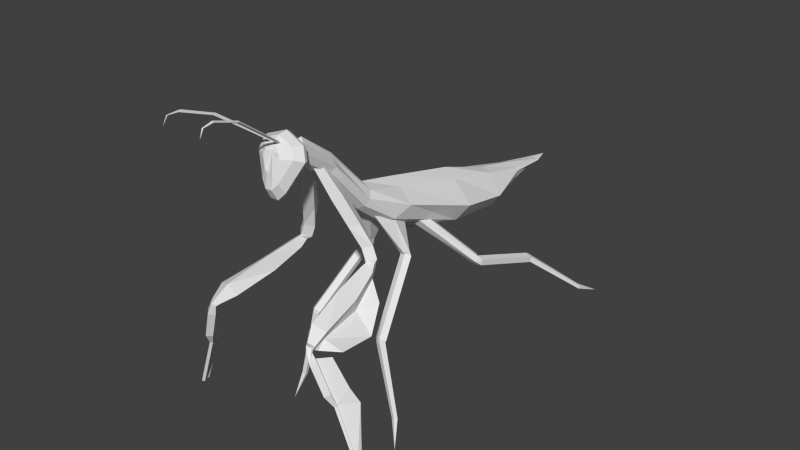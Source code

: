 # Source: mantis.blend  (saved by Blender 2.69.0; exported with 4.5.12 LTS)
import bpy
from mathutils import Matrix  # noqa: F401  (used for matrix-valued properties, if any)

bpy.ops.wm.read_factory_settings(use_empty=True)
scene = bpy.context.scene
scene.name = 'Scene'

# ---- collections
col_collection_1 = bpy.data.collections.new('Collection 1'); scene.collection.children.link(col_collection_1)

# ---- materials (node trees are filled in below, after node groups)
mat_material = bpy.data.materials.new('Material')
mat_material.alpha_threshold = 0.0
mat_material.use_transparent_shadow = False
mat_material.roughness = 0.5
mat_material.line_color = (0.0, 0.0, 0.0, 1.0)

# ---- material node trees

# ---- world
world_world = bpy.data.worlds.new('World'); scene.world = world_world
world_world.color = (0.05088, 0.05088, 0.05088)
world_world.use_sun_shadow = False
world_world.sun_shadow_jitter_overblur = 0.0
world_world.cycles.sampling_method = 'MANUAL'
world_world.cycles.sample_map_resolution = 256

# ---- meshes
me_circle_000 = bpy.data.meshes.new('Circle.000')
me_circle_000.from_pydata([(0.9267, -0.3578, 1.959), (0.9597, -0.3127, 2.036), (1.099, -0.2848, 2.083), (1.239, -0.3127, 2.036), (1.272, -0.3578, 1.959), (1.239, -0.4029, 1.882), (1.152, -0.4308, 1.835), (1.046, -0.4308, 1.835), (0.9597, -0.4029, 1.882), (0.7957, 0.1552, 1.738), (0.9849, 0.1894, 1.884), (1.099, 0.2106, 1.975), (1.214, 0.1894, 1.884), (1.403, 0.1552, 1.738), (1.335, -0.03441, 1.621), (1.189, -0.05555, 1.531), (1.009, -0.05555, 1.531), (0.8635, -0.03441, 1.621), (0.6784, 1.065, 1.425), (0.9544, 1.117, 1.665), (1.099, 1.142, 1.754), (1.244, 1.117, 1.665), (1.52, 1.065, 1.425), (1.366, 1.011, 1.216), (1.201, 0.9821, 1.091), (0.9973, 0.9821, 1.091), (0.8323, 1.011, 1.216), (0.7708, 1.788, 1.255), (0.9479, 1.834, 1.485), (1.099, 1.848, 1.512), (1.251, 1.834, 1.485), (1.428, 1.788, 1.255), (1.308, 1.775, 1.092), (1.179, 1.752, 0.9945), (1.02, 1.752, 0.9945), (0.8909, 1.775, 1.092), (0.9477, 2.412, 1.311), (0.978, 2.42, 1.344), (1.099, 2.432, 1.38), (1.22, 2.42, 1.344), (1.251, 2.412, 1.311), (1.229, 2.389, 1.211), (1.149, 2.378, 1.164), (1.05, 2.378, 1.164), (0.9697, 2.389, 1.211), (1.017, 2.973, 1.245), (1.033, 2.975, 1.251), (1.099, 2.976, 1.255), (1.165, 2.975, 1.251), (1.181, 2.973, 1.245), (1.135, 2.971, 1.238), (1.113, 2.97, 1.234), (1.086, 2.97, 1.234), (1.064, 2.971, 1.238), (1.099, 3.22, 1.235), (0.958, -0.8177, 2.47), (1.047, -0.7675, 2.523), (1.099, -0.7365, 2.556), (1.152, -0.7675, 2.523), (1.24, -0.8177, 2.47), (1.213, -0.8679, 2.417), (1.143, -0.8989, 2.385), (1.056, -0.8989, 2.385), (0.985, -0.8679, 2.417), (0.9432, -1.222, 2.739), (1.06, -1.162, 2.813), (1.099, -1.142, 2.859), (1.139, -1.162, 2.813), (1.255, -1.222, 2.739), (1.225, -1.253, 2.664), (1.147, -1.272, 2.619), (1.051, -1.272, 2.619), (0.973, -1.253, 2.664), (0.9982, -1.271, 2.745), (1.017, -1.258, 2.795), (1.099, -1.249, 2.826), (1.181, -1.258, 2.795), (1.2, -1.271, 2.745), (1.181, -1.285, 2.695), (1.13, -1.294, 2.664), (1.068, -1.294, 2.664), (1.017, -1.285, 2.695), (0.8256, -1.345, 2.736), (0.8779, -1.307, 2.872), (1.099, -1.284, 2.957), (1.321, -1.307, 2.872), (1.373, -1.345, 2.736), (1.223, -1.454, 2.439), (1.147, -1.477, 2.355), (1.052, -1.477, 2.355), (0.9762, -1.454, 2.439), (0.8043, -1.396, 2.752), (0.8606, -1.355, 2.898), (1.099, -1.33, 2.989), (1.338, -1.355, 2.898), (1.394, -1.396, 2.752), (1.233, -1.513, 2.431), (1.15, -1.538, 2.341), (1.049, -1.538, 2.341), (0.9666, -1.513, 2.431), (0.8687, -1.487, 2.787), (0.9127, -1.455, 2.902), (1.099, -1.435, 2.973), (1.286, -1.455, 2.902), (1.33, -1.487, 2.787), (1.203, -1.578, 2.537), (1.141, -1.61, 2.467), (1.062, -1.61, 2.467), (0.9956, -1.578, 2.537), (0.9972, -1.555, 2.783), (1.017, -1.541, 2.835), (1.099, -1.491, 2.908), (1.188, -1.541, 2.835), (1.208, -1.555, 2.783), (1.149, -1.597, 2.668), (1.118, -1.595, 2.635), (1.081, -1.595, 2.635), (1.054, -1.597, 2.668), (1.099, -1.534, 2.841)], [], [(8, 0, 9, 17), (7, 8, 17, 16), (6, 7, 16, 15), (5, 6, 15, 14), (4, 5, 14, 13), (3, 4, 13, 12), (1, 2, 11, 10), (0, 1, 10, 9), (17, 9, 18, 26), (16, 17, 26, 25), (15, 16, 25, 24), (14, 15, 24, 23), (13, 14, 23, 22), (12, 13, 22, 21), (10, 11, 20, 19), (9, 10, 19, 18), (26, 18, 27, 35), (25, 26, 35, 34), (24, 25, 34, 33), (23, 24, 33, 32), (22, 23, 32, 31), (21, 22, 31, 30), (19, 20, 29, 28), (18, 19, 28, 27), (35, 27, 36, 44), (34, 35, 44, 43), (33, 34, 43, 42), (32, 33, 42, 41), (31, 32, 41, 40), (30, 31, 40, 39), (28, 29, 38, 37), (27, 28, 37, 36), (44, 36, 45, 53), (43, 44, 53, 52), (42, 43, 52, 51), (41, 42, 51, 50), (40, 41, 50, 49), (39, 40, 49, 48), (37, 38, 47, 46), (36, 37, 46, 45), (53, 45, 54), (52, 53, 54), (51, 52, 54), (50, 51, 54), (49, 50, 54), (48, 49, 54), (46, 47, 54), (45, 46, 54), (0, 8, 63, 55), (8, 7, 62, 63), (7, 6, 61, 62), (6, 5, 60, 61), (5, 4, 59, 60), (4, 3, 58, 59), (2, 1, 56, 57), (1, 0, 55, 56), (55, 63, 72, 64), (63, 62, 71, 72), (62, 61, 70, 71), (61, 60, 69, 70), (60, 59, 68, 69), (59, 58, 67, 68), (57, 56, 65, 66), (56, 55, 64, 65), (64, 72, 81, 73), (72, 71, 80, 81), (71, 70, 79, 80), (70, 69, 78, 79), (69, 68, 77, 78), (68, 67, 76, 77), (66, 65, 74, 75), (65, 64, 73, 74), (73, 81, 90, 82), (81, 80, 89, 90), (80, 79, 88, 89), (79, 78, 87, 88), (78, 77, 86, 87), (77, 76, 85, 86), (75, 74, 83, 84), (74, 73, 82, 83), (82, 90, 99, 91), (90, 89, 98, 99), (89, 88, 97, 98), (88, 87, 96, 97), (87, 86, 95, 96), (86, 85, 94, 95), (84, 83, 92, 93), (83, 82, 91, 92), (91, 99, 108, 100), (99, 98, 107, 108), (98, 97, 106, 107), (97, 96, 105, 106), (96, 95, 104, 105), (95, 94, 103, 104), (93, 92, 101, 102), (92, 91, 100, 101), (100, 108, 117, 109), (108, 107, 116, 117), (107, 106, 115, 116), (106, 105, 114, 115), (105, 104, 113, 114), (104, 103, 112, 113), (102, 101, 110, 111), (101, 100, 109, 110), (109, 117, 118), (117, 116, 118), (116, 115, 118), (115, 114, 118), (114, 113, 118), (113, 112, 118), (111, 110, 118), (110, 109, 118), (2, 3, 12, 11), (11, 12, 21, 20), (20, 21, 30, 29), (29, 30, 39, 38), (38, 39, 48, 47), (47, 48, 54), (3, 2, 57, 58), (58, 57, 66, 67), (67, 66, 75, 76), (76, 75, 84, 85), (85, 84, 93, 94), (94, 93, 102, 103), (103, 102, 111, 112), (112, 111, 118)])
_uv = me_circle_000.uv_layers.new(name='UVMap')
_uv.uv.foreach_set('vector', [0.3829, 0.6109, 0.3884, 0.6309, 0.4729, 0.593, 0.4456, 0.5591, 0.3868, 0.6202, 0.3829, 0.6109, 0.4456, 0.5591, 0.4441, 0.5365, 0.3815, 0.6044, 0.3868, 0.6202, 0.4441, 0.5365, 0.4441, 0.5365, 0.3829, 0.6109, 0.3815, 0.6044, 0.4441, 0.5365, 0.4456, 0.5591, 0.3884, 0.6309, 0.3829, 0.6109, 0.4456, 0.5591, 0.4729, 0.593, 0.394, 0.6508, 0.3884, 0.6309, 0.4729, 0.593, 0.4753, 0.6296, 0.394, 0.6508, 0.3974, 0.6632, 0.4768, 0.6521, 0.4753, 0.6296, 0.3884, 0.6309, 0.394, 0.6508, 0.4753, 0.6296, 0.4729, 0.593, 0.4456, 0.5591, 0.4729, 0.593, 0.6211, 0.5454, 0.6169, 0.4932, 0.4441, 0.5365, 0.4456, 0.5591, 0.6169, 0.4932, 0.6148, 0.4619, 0.4441, 0.5365, 0.4441, 0.5365, 0.6148, 0.4619, 0.6148, 0.4619, 0.4456, 0.5591, 0.4441, 0.5365, 0.6148, 0.4619, 0.6169, 0.4932, 0.4729, 0.593, 0.4456, 0.5591, 0.6169, 0.4932, 0.6211, 0.5454, 0.4753, 0.6296, 0.4729, 0.593, 0.6211, 0.5454, 0.6244, 0.596, 0.4753, 0.6296, 0.4768, 0.6521, 0.6271, 0.6346, 0.6244, 0.596, 0.4729, 0.593, 0.4753, 0.6296, 0.6244, 0.596, 0.6211, 0.5454, 0.6169, 0.4932, 0.6211, 0.5454, 0.7372, 0.5309, 0.7385, 0.4886, 0.6148, 0.4619, 0.6169, 0.4932, 0.7385, 0.4886, 0.7367, 0.4626, 0.6148, 0.4619, 0.6148, 0.4619, 0.7367, 0.4626, 0.7367, 0.4626, 0.6169, 0.4932, 0.6148, 0.4619, 0.7367, 0.4626, 0.7385, 0.4886, 0.6211, 0.5454, 0.6169, 0.4932, 0.7385, 0.4886, 0.7372, 0.5309, 0.6244, 0.596, 0.6211, 0.5454, 0.7372, 0.5309, 0.74, 0.5729, 0.6244, 0.596, 0.6271, 0.6346, 0.7444, 0.6255, 0.74, 0.5729, 0.6211, 0.5454, 0.6244, 0.596, 0.74, 0.5729, 0.7372, 0.5309, 0.7385, 0.4886, 0.7372, 0.5309, 0.8333, 0.5537, 0.832, 0.5344, 0.7367, 0.4626, 0.7385, 0.4886, 0.832, 0.5344, 0.8312, 0.5225, 0.7367, 0.4626, 0.7367, 0.4626, 0.8312, 0.5225, 0.8312, 0.5225, 0.7385, 0.4886, 0.7367, 0.4626, 0.8312, 0.5225, 0.832, 0.5344, 0.7372, 0.5309, 0.7385, 0.4886, 0.832, 0.5344, 0.8333, 0.5537, 0.74, 0.5729, 0.7372, 0.5309, 0.8333, 0.5537, 0.8346, 0.573, 0.74, 0.5729, 0.7444, 0.6255, 0.8397, 0.6045, 0.8346, 0.573, 0.7372, 0.5309, 0.74, 0.5729, 0.8346, 0.573, 0.8333, 0.5537, 0.832, 0.5344, 0.8333, 0.5537, 0.9201, 0.5599, 0.9195, 0.5545, 0.8312, 0.5225, 0.832, 0.5344, 0.9195, 0.5545, 0.9191, 0.5512, 0.8312, 0.5225, 0.8312, 0.5225, 0.9191, 0.5512, 0.9191, 0.5512, 0.832, 0.5344, 0.8312, 0.5225, 0.9191, 0.5512, 0.9195, 0.5545, 0.8333, 0.5537, 0.832, 0.5344, 0.9195, 0.5545, 0.9201, 0.5599, 0.8346, 0.573, 0.8333, 0.5537, 0.9201, 0.5599, 0.9206, 0.5653, 0.8346, 0.573, 0.8397, 0.6045, 0.9256, 0.589, 0.9206, 0.5653, 0.8333, 0.5537, 0.8346, 0.573, 0.9206, 0.5653, 0.9201, 0.5599, 0.9195, 0.5545, 0.9201, 0.5599, 0.876, 0.54, 0.9191, 0.5512, 0.9195, 0.5545, 0.876, 0.54, 0.9191, 0.5512, 0.9191, 0.5512, 0.876, 0.54, 0.9195, 0.5545, 0.9191, 0.5512, 0.876, 0.54, 0.9201, 0.5599, 0.9195, 0.5545, 0.876, 0.54, 0.9206, 0.5653, 0.9201, 0.5599, 0.876, 0.54, 0.9206, 0.5653, 0.9256, 0.589, 0.876, 0.54, 0.9201, 0.5599, 0.9206, 0.5653, 0.876, 0.54, 0.3884, 0.6309, 0.3829, 0.6109, 0.2997, 0.7261, 0.3065, 0.7405, 0.3829, 0.6109, 0.3868, 0.6202, 0.3015, 0.7302, 0.2997, 0.7261, 0.3868, 0.6202, 0.3815, 0.6044, 0.2955, 0.7173, 0.3015, 0.7302, 0.3815, 0.6044, 0.3829, 0.6109, 0.2997, 0.7261, 0.2955, 0.7173, 0.3829, 0.6109, 0.3884, 0.6309, 0.3065, 0.7405, 0.2997, 0.7261, 0.3884, 0.6309, 0.394, 0.6508, 0.3133, 0.7548, 0.3065, 0.7405, 0.3974, 0.6632, 0.394, 0.6508, 0.3133, 0.7548, 0.3175, 0.7637, 0.394, 0.6508, 0.3884, 0.6309, 0.3065, 0.7405, 0.3133, 0.7548, 0.3065, 0.7405, 0.2997, 0.7261, 0.2348, 0.7741, 0.2381, 0.7931, 0.2997, 0.7261, 0.3015, 0.7302, 0.237, 0.7789, 0.2348, 0.7741, 0.3015, 0.7302, 0.2955, 0.7173, 0.2331, 0.7719, 0.237, 0.7789, 0.2955, 0.7173, 0.2997, 0.7261, 0.2348, 0.7741, 0.2331, 0.7719, 0.2997, 0.7261, 0.3065, 0.7405, 0.2381, 0.7931, 0.2348, 0.7741, 0.3065, 0.7405, 0.3133, 0.7548, 0.246, 0.8129, 0.2381, 0.7931, 0.3175, 0.7637, 0.3133, 0.7548, 0.246, 0.8129, 0.2481, 0.8246, 0.3133, 0.7548, 0.3065, 0.7405, 0.2381, 0.7931, 0.246, 0.8129, 0.2381, 0.7931, 0.2348, 0.7741, 0.2146, 0.7892, 0.2272, 0.7992, 0.2348, 0.7741, 0.237, 0.7789, 0.2192, 0.782, 0.2146, 0.7892, 0.237, 0.7789, 0.2331, 0.7719, 0.2192, 0.782, 0.2192, 0.782, 0.2331, 0.7719, 0.2348, 0.7741, 0.2197, 0.7901, 0.2192, 0.782, 0.2348, 0.7741, 0.2381, 0.7931, 0.2272, 0.7992, 0.2197, 0.7901, 0.2381, 0.7931, 0.246, 0.8129, 0.2284, 0.8118, 0.2272, 0.7992, 0.2481, 0.8246, 0.246, 0.8129, 0.2284, 0.8118, 0.2291, 0.8196, 0.246, 0.8129, 0.2381, 0.7931, 0.2272, 0.7992, 0.2284, 0.8118, 0.2272, 0.7992, 0.2146, 0.7892, 0.2048, 0.7195, 0.2159, 0.7948, 0.2146, 0.7892, 0.2192, 0.782, 0.2028, 0.6984, 0.2048, 0.7195, 0.2192, 0.782, 0.2192, 0.782, 0.2028, 0.6984, 0.2028, 0.6984, 0.2192, 0.782, 0.2197, 0.7901, 0.2048, 0.7195, 0.2028, 0.6984, 0.2197, 0.7901, 0.2272, 0.7992, 0.2159, 0.7948, 0.2048, 0.7195, 0.2272, 0.7992, 0.2284, 0.8118, 0.2191, 0.829, 0.2159, 0.7948, 0.2291, 0.8196, 0.2284, 0.8118, 0.2191, 0.829, 0.2211, 0.8501, 0.2284, 0.8118, 0.2272, 0.7992, 0.2159, 0.7948, 0.2191, 0.829, 0.2159, 0.7948, 0.2048, 0.7195, 0.1957, 0.7158, 0.2077, 0.797, 0.2048, 0.7195, 0.2028, 0.6984, 0.1936, 0.6931, 0.1957, 0.7158, 0.2028, 0.6984, 0.2028, 0.6984, 0.1936, 0.6931, 0.1936, 0.6931, 0.2028, 0.6984, 0.2048, 0.7195, 0.1957, 0.7158, 0.1936, 0.6931, 0.2048, 0.7195, 0.2159, 0.7948, 0.2077, 0.797, 0.1957, 0.7158, 0.2159, 0.7948, 0.2191, 0.829, 0.2111, 0.8338, 0.2077, 0.797, 0.2211, 0.8501, 0.2191, 0.829, 0.2111, 0.8338, 0.2132, 0.8565, 0.2191, 0.829, 0.2159, 0.7948, 0.2077, 0.797, 0.2111, 0.8338, 0.2077, 0.797, 0.1957, 0.7158, 0.1835, 0.7393, 0.1928, 0.8028, 0.1957, 0.7158, 0.1936, 0.6931, 0.1818, 0.7215, 0.1835, 0.7393, 0.1936, 0.6931, 0.1936, 0.6931, 0.1818, 0.7215, 0.1818, 0.7215, 0.1936, 0.6931, 0.1957, 0.7158, 0.1835, 0.7393, 0.1818, 0.7215, 0.1957, 0.7158, 0.2077, 0.797, 0.1928, 0.8028, 0.1835, 0.7393, 0.2077, 0.797, 0.2111, 0.8338, 0.1955, 0.8315, 0.1928, 0.8028, 0.2132, 0.8565, 0.2111, 0.8338, 0.1955, 0.8315, 0.1971, 0.8493, 0.2111, 0.8338, 0.2077, 0.797, 0.1928, 0.8028, 0.1955, 0.8315, 0.1928, 0.8028, 0.1835, 0.7393, 0.1797, 0.7706, 0.184, 0.7996, 0.1835, 0.7393, 0.1818, 0.7215, 0.179, 0.7625, 0.1797, 0.7706, 0.1818, 0.7215, 0.1818, 0.7215, 0.179, 0.7625, 0.179, 0.7625, 0.1818, 0.7215, 0.1835, 0.7393, 0.1797, 0.7706, 0.179, 0.7625, 0.1835, 0.7393, 0.1928, 0.8028, 0.184, 0.7996, 0.1797, 0.7706, 0.1928, 0.8028, 0.1955, 0.8315, 0.1852, 0.8128, 0.184, 0.7996, 0.1971, 0.8493, 0.1955, 0.8315, 0.1852, 0.8128, 0.186, 0.8209, 0.1955, 0.8315, 0.1928, 0.8028, 0.184, 0.7996, 0.1852, 0.8128, 0.184, 0.7996, 0.1797, 0.7706, 0.1811, 0.8064, 0.1797, 0.7706, 0.179, 0.7625, 0.1811, 0.8064, 0.179, 0.7625, 0.179, 0.7625, 0.1811, 0.8064, 0.179, 0.7625, 0.1797, 0.7706, 0.1811, 0.8064, 0.1797, 0.7706, 0.184, 0.7996, 0.1811, 0.8064, 0.184, 0.7996, 0.1852, 0.8128, 0.1811, 0.8064, 0.186, 0.8209, 0.1852, 0.8128, 0.1811, 0.8064, 0.1852, 0.8128, 0.184, 0.7996, 0.1811, 0.8064, 0.3974, 0.6632, 0.394, 0.6508, 0.4753, 0.6296, 0.4768, 0.6521, 0.4768, 0.6521, 0.4753, 0.6296, 0.6244, 0.596, 0.6271, 0.6346, 0.6271, 0.6346, 0.6244, 0.596, 0.74, 0.5729, 0.7444, 0.6255, 0.7444, 0.6255, 0.74, 0.5729, 0.8346, 0.573, 0.8397, 0.6045, 0.8397, 0.6045, 0.8346, 0.573, 0.9206, 0.5653, 0.9256, 0.589, 0.9256, 0.589, 0.9206, 0.5653, 0.876, 0.54, 0.394, 0.6508, 0.3974, 0.6632, 0.3175, 0.7637, 0.3133, 0.7548, 0.3133, 0.7548, 0.3175, 0.7637, 0.2481, 0.8246, 0.246, 0.8129, 0.246, 0.8129, 0.2481, 0.8246, 0.2291, 0.8196, 0.2284, 0.8118, 0.2284, 0.8118, 0.2291, 0.8196, 0.2211, 0.8501, 0.2191, 0.829, 0.2191, 0.829, 0.2211, 0.8501, 0.2132, 0.8565, 0.2111, 0.8338, 0.2111, 0.8338, 0.2132, 0.8565, 0.1971, 0.8493, 0.1955, 0.8315, 0.1955, 0.8315, 0.1971, 0.8493, 0.186, 0.8209, 0.1852, 0.8128, 0.1852, 0.8128, 0.186, 0.8209, 0.1811, 0.8064])
me_circle_000.materials.append(mat_material)
me_circle_000.use_remesh_preserve_volume = False
me_circle_000.use_remesh_preserve_attributes = False
me_circle_000.use_mirror_vertex_groups = False
me_circle_000.update()
me_circle_003 = bpy.data.meshes.new('Circle.003')
me_circle_003.from_pydata([(0.8857, -0.005708, 1.61), (0.9721, -0.2323, 1.698), (1.089, -0.1475, 1.65), (1.095, 0.139, 1.591), (0.9606, 0.229, 1.585), (0.7678, 0.1077, 1.198), (0.8146, 0.05004, 1.197), (0.8896, 0.07033, 1.181), (0.889, 0.1405, 1.171), (0.8138, 0.1637, 1.182), (0.7544, 0.118, 1.141), (0.8084, 0.07348, 1.169), (0.8806, 0.08876, 1.141), (0.8712, 0.1428, 1.096), (0.7932, 0.1609, 1.096), (0.5607, -0.5337, 0.4559), (0.6147, -0.5783, 0.4839), (0.6869, -0.563, 0.4562), (0.6775, -0.509, 0.4111), (0.5995, -0.4909, 0.4109), (0.5675, -0.5418, 0.4344), (0.6069, -0.5891, 0.4362), (0.6686, -0.5725, 0.4215), (0.6674, -0.5149, 0.4106), (0.6049, -0.4959, 0.4186), (0.375, -0.5687, -0.4582), (0.4008, -0.5997, -0.4571), (0.4414, -0.5888, -0.4667), (0.4406, -0.551, -0.4739), (0.3996, -0.5385, -0.4686), (0.3312, -0.6711, -0.7931), (1.148, -0.985, 2.496), (1.178, -1.081, 2.541), (1.225, -0.9821, 2.518), (1.194, -0.8857, 2.473), (1.239, -0.8696, 2.174), (1.309, -0.9701, 2.181), (1.361, -0.865, 2.21), (1.291, -0.7645, 2.203), (1.353, -0.7542, 1.86), (1.423, -0.8548, 1.867), (1.475, -0.7497, 1.896), (1.405, -0.6491, 1.889), (1.422, -0.6895, 1.602), (1.51, -0.7648, 1.627), (1.591, -0.6831, 1.651), (1.503, -0.6077, 1.626), (1.472, -0.6884, 1.468), (1.561, -0.7638, 1.493), (1.642, -0.6821, 1.517), (1.553, -0.6067, 1.493), (1.53, -0.7077, 1.43), (1.565, -0.773, 1.483), (1.623, -0.7042, 1.457), (1.589, -0.6388, 1.404), (1.528, -0.7987, 1.369), (1.573, -0.8509, 1.473), (1.675, -0.7932, 1.412), (1.63, -0.7411, 1.307), (1.563, -1.163, 1.234), (1.619, -1.225, 1.398), (1.771, -1.155, 1.295), (1.714, -1.094, 1.131), (1.613, -1.661, 1.133), (1.695, -1.702, 1.259), (1.843, -1.652, 1.201), (1.761, -1.611, 1.075), (1.708, -1.803, 1.069), (1.749, -1.824, 1.132), (1.824, -1.799, 1.103), (1.782, -1.778, 1.039), (1.743, -1.843, 1.038), (1.777, -1.799, 1.066), (1.82, -1.84, 1.061), (1.786, -1.81, 1.034), (1.765, -1.836, 0.9259), (1.829, -1.884, 0.9293), (1.878, -1.831, 0.9591), (1.814, -1.783, 0.9558), (1.893, -1.791, 0.5918), (1.954, -1.837, 0.595), (2.001, -1.787, 0.6235), (1.94, -1.741, 0.6203), (1.979, -1.73, 0.4493), (2.005, -1.749, 0.4506), (2.024, -1.728, 0.4626), (1.999, -1.709, 0.4612), (2.212, -1.7, -0.1684), (2.238, -1.719, -0.1671), (2.258, -1.698, -0.1551), (2.232, -1.679, -0.1565), (1.837, -0.8761, 1.168), (1.957, -1.139, 0.9479), (1.967, -1.567, 0.9828), (1.793, -1.718, 1.003), (1.905, -1.65, 0.9441), (2.046, -1.569, 0.6037), (2.119, -1.496, 0.423), (2.234, -1.62, -0.1681), (0.8561, 0.5334, 1.419), (0.9372, 0.7021, 1.312), (0.9972, 0.6003, 1.284), (1.003, 0.3856, 1.396), (0.9259, 0.3518, 1.491), (0.4044, 0.8922, 0.9309), (0.4739, 0.9247, 0.9464), (0.528, 0.9067, 0.897), (0.4921, 0.8631, 0.851), (0.4157, 0.8541, 0.8719), (0.3774, 0.9257, 0.8878), (0.452, 0.9282, 0.9146), (0.5042, 0.9218, 0.8609), (0.4618, 0.9152, 0.801), (0.3834, 0.9177, 0.8176), (0.2617, 1.762, 0.6154), (0.3363, 1.765, 0.6422), (0.3885, 1.758, 0.5885), (0.3461, 1.752, 0.5286), (0.2677, 1.754, 0.5452), (0.2679, 1.781, 0.6019), (0.3261, 1.806, 0.6161), (0.3706, 1.792, 0.5748), (0.3398, 1.758, 0.535), (0.2764, 1.751, 0.5518), (-0.04856, 2.432, 0.03237), (-0.01032, 2.449, 0.04172), (0.0189, 2.439, 0.01457), (-0.001279, 2.417, -0.01156), (-0.04297, 2.413, -0.0005604), (-0.09741, 2.737, -0.1393), (1.304, -0.005708, 1.61), (1.218, -0.2323, 1.698), (1.101, -0.1475, 1.65), (1.095, 0.139, 1.591), (1.229, 0.229, 1.585), (1.422, 0.1077, 1.198), (1.375, 0.05004, 1.197), (1.301, 0.07033, 1.181), (1.301, 0.1405, 1.171), (1.376, 0.1637, 1.182), (1.436, 0.118, 1.141), (1.382, 0.07348, 1.169), (1.31, 0.08876, 1.141), (1.319, 0.1428, 1.096), (1.397, 0.1609, 1.096), (1.629, -0.5337, 0.4559), (1.575, -0.5783, 0.4839), (1.503, -0.563, 0.4562), (1.513, -0.509, 0.4111), (1.591, -0.4909, 0.4109), (1.623, -0.5418, 0.4344), (1.583, -0.5891, 0.4362), (1.522, -0.5725, 0.4215), (1.523, -0.5149, 0.4106), (1.585, -0.4959, 0.4186), (1.815, -0.5687, -0.4582), (1.789, -0.5997, -0.4571), (1.749, -0.5888, -0.4667), (1.749, -0.551, -0.4739), (1.791, -0.5385, -0.4686), (1.859, -0.6711, -0.7931), (1.334, 0.5334, 1.419), (1.253, 0.7021, 1.312), (1.193, 0.6003, 1.284), (1.187, 0.3856, 1.396), (1.264, 0.3518, 1.491), (1.786, 0.8922, 0.9309), (1.716, 0.9247, 0.9464), (1.662, 0.9067, 0.897), (1.698, 0.8631, 0.851), (1.774, 0.8541, 0.8719), (1.813, 0.9257, 0.8878), (1.738, 0.9282, 0.9146), (1.686, 0.9218, 0.8609), (1.728, 0.9152, 0.801), (1.807, 0.9177, 0.8176), (1.928, 1.762, 0.6154), (1.854, 1.765, 0.6422), (1.802, 1.758, 0.5885), (1.844, 1.752, 0.5286), (1.922, 1.754, 0.5452), (1.922, 1.781, 0.6019), (1.864, 1.806, 0.6161), (1.82, 1.792, 0.5748), (1.85, 1.758, 0.535), (1.914, 1.751, 0.5518), (2.239, 2.432, 0.03237), (2.2, 2.449, 0.04172), (2.171, 2.439, 0.01457), (2.191, 2.417, -0.01156), (2.233, 2.413, -0.0005604), (2.288, 2.737, -0.1393), (1.06, -0.9847, 2.497), (1.029, -1.081, 2.542), (0.983, -0.9819, 2.52), (1.013, -0.8855, 2.475), (0.9685, -0.8693, 2.176), (0.8983, -0.9699, 2.183), (0.8465, -0.8648, 2.212), (0.9167, -0.7642, 2.205), (0.8547, -0.754, 1.862), (0.7845, -0.8545, 1.869), (0.7328, -0.7494, 1.898), (0.8029, -0.6489, 1.891), (0.786, -0.6892, 1.603), (0.6974, -0.7646, 1.628), (0.6164, -0.6829, 1.653), (0.705, -0.6075, 1.628), (0.7352, -0.6882, 1.47), (0.6466, -0.7636, 1.495), (0.5655, -0.6818, 1.519), (0.6542, -0.6064, 1.494), (0.6774, -0.7074, 1.432), (0.6426, -0.7728, 1.485), (0.5843, -0.7039, 1.459), (0.619, -0.6386, 1.406), (0.6794, -0.7985, 1.37), (0.6349, -0.8506, 1.475), (0.5327, -0.793, 1.413), (0.5773, -0.7409, 1.309), (0.645, -1.163, 1.236), (0.5884, -1.225, 1.4), (0.4368, -1.155, 1.297), (0.4934, -1.094, 1.133), (0.5946, -1.661, 1.135), (0.5124, -1.702, 1.261), (0.3647, -1.652, 1.203), (0.4469, -1.611, 1.077), (0.4998, -1.803, 1.071), (0.4584, -1.823, 1.134), (0.3839, -1.798, 1.105), (0.4253, -1.778, 1.041), (0.465, -1.843, 1.04), (0.4307, -1.873, 1.068), (0.3874, -1.84, 1.063), (0.4217, -1.809, 1.036), (0.4425, -1.835, 0.9278), (0.3783, -1.884, 0.9311), (0.3291, -1.831, 0.961), (0.3933, -1.783, 0.9577), (0.3146, -1.791, 0.5937), (0.2536, -1.837, 0.5969), (0.2067, -1.787, 0.6253), (0.2678, -1.741, 0.6221), (0.2286, -1.73, 0.4512), (0.203, -1.749, 0.4525), (0.1833, -1.728, 0.4645), (0.2089, -1.709, 0.4631), (-0.004697, -1.7, -0.1665), (-0.03034, -1.719, -0.1652), (-0.05002, -1.698, -0.1532), (-0.02437, -1.679, -0.1546), (0.3709, -0.8758, 1.17), (0.2504, -1.139, 0.9498), (0.2411, -1.566, 0.9847), (0.4144, -1.717, 1.005), (0.3029, -1.649, 0.946), (0.1618, -1.569, 0.6056), (0.08857, -1.496, 0.4249), (-0.02593, -1.619, -0.1663), (1.019, -1.458, 2.903), (1.041, -1.475, 2.897), (1.046, -1.446, 2.91), (0.9714, -1.733, 3.1), (0.9932, -1.75, 3.094), (0.9975, -1.722, 3.106), (0.9162, -2.05, 3.322), (0.9382, -2.066, 3.315), (0.9421, -2.04, 3.331), (0.8595, -2.39, 3.441), (0.8816, -2.405, 3.431), (0.8852, -2.38, 3.45), (0.8489, -2.513, 3.429), (0.861, -2.507, 3.426), (0.8584, -2.522, 3.433), (0.8504, -2.561, 3.34), (1.159, -1.458, 2.903), (1.137, -1.475, 2.897), (1.133, -1.446, 2.91), (1.207, -1.733, 3.1), (1.185, -1.75, 3.094), (1.181, -1.722, 3.106), (1.262, -2.05, 3.322), (1.24, -2.066, 3.315), (1.236, -2.04, 3.331), (1.319, -2.39, 3.441), (1.297, -2.405, 3.431), (1.293, -2.38, 3.45), (1.329, -2.513, 3.429), (1.317, -2.507, 3.426), (1.32, -2.522, 3.433), (1.328, -2.561, 3.34)], [], [(4, 9, 5, 0), (3, 8, 9, 4), (2, 7, 8, 3), (1, 6, 7, 2), (0, 5, 6, 1), (9, 14, 10, 5), (8, 13, 14, 9), (7, 12, 13, 8), (6, 11, 12, 7), (5, 10, 11, 6), (14, 19, 15, 10), (13, 18, 19, 14), (12, 17, 18, 13), (11, 16, 17, 12), (10, 15, 16, 11), (19, 24, 20, 15), (18, 23, 24, 19), (17, 22, 23, 18), (16, 21, 22, 17), (15, 20, 21, 16), (24, 29, 25, 20), (23, 28, 29, 24), (22, 27, 28, 23), (21, 26, 27, 22), (20, 25, 26, 21), (29, 30, 25), (28, 30, 29), (27, 30, 28), (26, 30, 27), (25, 30, 26), (34, 38, 35, 31), (33, 37, 38, 34), (32, 36, 37, 33), (31, 35, 36, 32), (38, 42, 39, 35), (37, 41, 42, 38), (36, 40, 41, 37), (35, 39, 40, 36), (42, 46, 43, 39), (41, 45, 46, 42), (40, 44, 45, 41), (39, 43, 44, 40), (46, 50, 47, 43), (45, 49, 50, 46), (44, 48, 49, 45), (43, 47, 48, 44), (50, 54, 51, 47), (49, 53, 54, 50), (48, 52, 53, 49), (47, 51, 52, 48), (54, 58, 55, 51), (53, 57, 58, 54), (52, 56, 57, 53), (51, 55, 56, 52), (58, 62, 59, 55), (57, 61, 62, 58), (56, 60, 61, 57), (55, 59, 60, 56), (62, 66, 63, 59), (61, 65, 66, 62), (60, 64, 65, 61), (59, 63, 64, 60), (66, 70, 67, 63), (65, 69, 70, 66), (64, 68, 69, 65), (63, 67, 68, 64), (70, 74, 71, 67), (69, 73, 74, 70), (68, 72, 73, 69), (67, 71, 72, 68), (74, 78, 75, 71), (73, 77, 78, 74), (72, 76, 77, 73), (71, 75, 76, 72), (78, 82, 79, 75), (77, 81, 82, 78), (76, 80, 81, 77), (75, 79, 80, 76), (82, 86, 83, 79), (81, 85, 86, 82), (80, 84, 85, 81), (79, 83, 84, 80), (86, 90, 87, 83), (85, 89, 90, 86), (84, 88, 89, 85), (83, 87, 88, 84), (70, 94, 93, 66), (66, 93, 92, 62), (62, 92, 91, 58), (90, 98, 97, 86), (86, 97, 96, 82), (82, 96, 95, 78), (103, 99, 104, 108), (102, 103, 108, 107), (101, 102, 107, 106), (100, 101, 106, 105), (99, 100, 105, 104), (108, 104, 109, 113), (107, 108, 113, 112), (106, 107, 112, 111), (105, 106, 111, 110), (104, 105, 110, 109), (113, 109, 114, 118), (112, 113, 118, 117), (111, 112, 117, 116), (110, 111, 116, 115), (109, 110, 115, 114), (118, 114, 119, 123), (117, 118, 123, 122), (116, 117, 122, 121), (115, 116, 121, 120), (114, 115, 120, 119), (123, 119, 124, 128), (122, 123, 128, 127), (121, 122, 127, 126), (120, 121, 126, 125), (119, 120, 125, 124), (128, 124, 129), (127, 128, 129), (126, 127, 129), (125, 126, 129), (124, 125, 129), (134, 130, 135, 139), (133, 134, 139, 138), (132, 133, 138, 137), (131, 132, 137, 136), (130, 131, 136, 135), (139, 135, 140, 144), (138, 139, 144, 143), (137, 138, 143, 142), (136, 137, 142, 141), (135, 136, 141, 140), (144, 140, 145, 149), (143, 144, 149, 148), (142, 143, 148, 147), (141, 142, 147, 146), (140, 141, 146, 145), (149, 145, 150, 154), (148, 149, 154, 153), (147, 148, 153, 152), (146, 147, 152, 151), (145, 146, 151, 150), (154, 150, 155, 159), (153, 154, 159, 158), (152, 153, 158, 157), (151, 152, 157, 156), (150, 151, 156, 155), (159, 155, 160), (158, 159, 160), (157, 158, 160), (156, 157, 160), (155, 156, 160), (165, 170, 166, 161), (164, 169, 170, 165), (163, 168, 169, 164), (162, 167, 168, 163), (161, 166, 167, 162), (170, 175, 171, 166), (169, 174, 175, 170), (168, 173, 174, 169), (167, 172, 173, 168), (166, 171, 172, 167), (175, 180, 176, 171), (174, 179, 180, 175), (173, 178, 179, 174), (172, 177, 178, 173), (171, 176, 177, 172), (180, 185, 181, 176), (179, 184, 185, 180), (178, 183, 184, 179), (177, 182, 183, 178), (176, 181, 182, 177), (185, 190, 186, 181), (184, 189, 190, 185), (183, 188, 189, 184), (182, 187, 188, 183), (181, 186, 187, 182), (190, 191, 186), (189, 191, 190), (188, 191, 189), (187, 191, 188), (186, 191, 187), (195, 192, 196, 199), (194, 195, 199, 198), (193, 194, 198, 197), (192, 193, 197, 196), (199, 196, 200, 203), (198, 199, 203, 202), (197, 198, 202, 201), (196, 197, 201, 200), (203, 200, 204, 207), (202, 203, 207, 206), (201, 202, 206, 205), (200, 201, 205, 204), (207, 204, 208, 211), (206, 207, 211, 210), (205, 206, 210, 209), (204, 205, 209, 208), (211, 208, 212, 215), (210, 211, 215, 214), (209, 210, 214, 213), (208, 209, 213, 212), (215, 212, 216, 219), (214, 215, 219, 218), (213, 214, 218, 217), (212, 213, 217, 216), (219, 216, 220, 223), (218, 219, 223, 222), (217, 218, 222, 221), (216, 217, 221, 220), (223, 220, 224, 227), (222, 223, 227, 226), (221, 222, 226, 225), (220, 221, 225, 224), (227, 224, 228, 231), (226, 227, 231, 230), (225, 226, 230, 229), (224, 225, 229, 228), (231, 228, 232, 235), (230, 231, 235, 234), (229, 230, 234, 233), (228, 229, 233, 232), (235, 232, 236, 239), (234, 235, 239, 238), (233, 234, 238, 237), (232, 233, 237, 236), (239, 236, 240, 243), (238, 239, 243, 242), (237, 238, 242, 241), (236, 237, 241, 240), (243, 240, 244, 247), (242, 243, 247, 246), (241, 242, 246, 245), (240, 241, 245, 244), (247, 244, 248, 251), (246, 247, 251, 250), (245, 246, 250, 249), (244, 245, 249, 248), (231, 227, 254, 255), (227, 223, 253, 254), (223, 219, 252, 253), (251, 247, 258, 259), (247, 243, 257, 258), (243, 239, 256, 257), (262, 260, 263, 265), (261, 262, 265, 264), (260, 261, 264, 263), (265, 263, 266, 268), (264, 265, 268, 267), (263, 264, 267, 266), (268, 266, 269, 271), (267, 268, 271, 270), (266, 267, 270, 269), (271, 269, 272, 274), (270, 271, 274, 273), (269, 270, 273, 272), (274, 272, 275), (273, 274, 275), (272, 273, 275), (278, 281, 279, 276), (277, 280, 281, 278), (276, 279, 280, 277), (281, 284, 282, 279), (280, 283, 284, 281), (279, 282, 283, 280), (284, 287, 285, 282), (283, 286, 287, 284), (282, 285, 286, 283), (287, 290, 288, 285), (286, 289, 290, 287), (285, 288, 289, 286), (290, 291, 288), (289, 291, 290), (288, 291, 289)])
_uv = me_circle_003.uv_layers.new(name='UVMap')
_uv.uv.foreach_set('vector', [0.4704, 0.539, 0.4924, 0.4495, 0.4834, 0.4495, 0.4493, 0.5453, 0.4623, 0.539, 0.489, 0.4495, 0.4924, 0.4495, 0.4704, 0.539, 0.4368, 0.5408, 0.4779, 0.4495, 0.489, 0.4495, 0.4623, 0.539, 0.4281, 0.539, 0.4745, 0.4495, 0.4779, 0.4495, 0.4368, 0.5408, 0.4493, 0.5453, 0.4834, 0.4495, 0.4745, 0.4495, 0.4281, 0.539, 0.4924, 0.4495, 0.4931, 0.4275, 0.4871, 0.4335, 0.4834, 0.4495, 0.489, 0.4495, 0.4908, 0.4298, 0.4931, 0.4275, 0.4924, 0.4495, 0.4779, 0.4495, 0.4834, 0.4372, 0.4908, 0.4298, 0.489, 0.4495, 0.4745, 0.4495, 0.4812, 0.4394, 0.4834, 0.4372, 0.4779, 0.4495, 0.4834, 0.4495, 0.4871, 0.4335, 0.4812, 0.4394, 0.4745, 0.4495, 0.4931, 0.4275, 0.4261, 0.3473, 0.4206, 0.3527, 0.4871, 0.4335, 0.4908, 0.4298, 0.424, 0.3494, 0.4261, 0.3473, 0.4931, 0.4275, 0.4834, 0.4372, 0.4172, 0.3561, 0.424, 0.3494, 0.4908, 0.4298, 0.4812, 0.4394, 0.4151, 0.3582, 0.4172, 0.3561, 0.4834, 0.4372, 0.4871, 0.4335, 0.4206, 0.3527, 0.4151, 0.3582, 0.4812, 0.4394, 0.4261, 0.3473, 0.4254, 0.3486, 0.42, 0.3491, 0.4206, 0.3527, 0.424, 0.3494, 0.4233, 0.3488, 0.4254, 0.3486, 0.4261, 0.3473, 0.4172, 0.3561, 0.4167, 0.3494, 0.4233, 0.3488, 0.424, 0.3494, 0.4151, 0.3582, 0.4146, 0.3495, 0.4167, 0.3494, 0.4172, 0.3561, 0.4206, 0.3527, 0.42, 0.3491, 0.4146, 0.3495, 0.4151, 0.3582, 0.4254, 0.3486, 0.4911, 0.4347, 0.4863, 0.4351, 0.42, 0.3491, 0.4233, 0.3488, 0.4893, 0.4348, 0.4911, 0.4347, 0.4254, 0.3486, 0.4167, 0.3494, 0.4833, 0.4354, 0.4893, 0.4348, 0.4233, 0.3488, 0.4146, 0.3495, 0.4814, 0.4355, 0.4833, 0.4354, 0.4167, 0.3494, 0.42, 0.3491, 0.4863, 0.4351, 0.4814, 0.4355, 0.4146, 0.3495, 0.4911, 0.4347, 0.4655, 0.5173, 0.4863, 0.4351, 0.4893, 0.4348, 0.4655, 0.5173, 0.4911, 0.4347, 0.4833, 0.4354, 0.4655, 0.5173, 0.4893, 0.4348, 0.4814, 0.4355, 0.4655, 0.5173, 0.4833, 0.4354, 0.4863, 0.4351, 0.4655, 0.5173, 0.4814, 0.4355, 0.3021, 0.737, 0.3113, 0.6886, 0.2948, 0.6822, 0.2855, 0.7426, 0.2855, 0.7426, 0.2948, 0.6822, 0.3113, 0.6886, 0.3021, 0.737, 0.2689, 0.7483, 0.2784, 0.6757, 0.2948, 0.6822, 0.2855, 0.7426, 0.2855, 0.7426, 0.2948, 0.6822, 0.2784, 0.6757, 0.2689, 0.7483, 0.3113, 0.6886, 0.3365, 0.609, 0.3201, 0.6026, 0.2948, 0.6822, 0.2948, 0.6822, 0.3201, 0.6026, 0.3365, 0.609, 0.3113, 0.6886, 0.2784, 0.6757, 0.3036, 0.5961, 0.3201, 0.6026, 0.2948, 0.6822, 0.2948, 0.6822, 0.3201, 0.6026, 0.3036, 0.5961, 0.2784, 0.6757, 0.3365, 0.609, 0.3487, 0.5405, 0.3359, 0.5378, 0.3201, 0.6026, 0.3201, 0.6026, 0.3359, 0.5378, 0.3487, 0.5405, 0.3365, 0.609, 0.3036, 0.5961, 0.3232, 0.5352, 0.3359, 0.5378, 0.3201, 0.6026, 0.3201, 0.6026, 0.3359, 0.5378, 0.3232, 0.5352, 0.3036, 0.5961, 0.3487, 0.5405, 0.3516, 0.5049, 0.3389, 0.5022, 0.3359, 0.5378, 0.3359, 0.5378, 0.3389, 0.5022, 0.3516, 0.5049, 0.3487, 0.5405, 0.3232, 0.5352, 0.3261, 0.4996, 0.3389, 0.5022, 0.3359, 0.5378, 0.3359, 0.5378, 0.3389, 0.5022, 0.3261, 0.4996, 0.3232, 0.5352, 0.3516, 0.5049, 0.3482, 0.4803, 0.3365, 0.4886, 0.3389, 0.5022, 0.3389, 0.5022, 0.3365, 0.4886, 0.3482, 0.4803, 0.3516, 0.5049, 0.3261, 0.4996, 0.3248, 0.4968, 0.3365, 0.4886, 0.3389, 0.5022, 0.3389, 0.5022, 0.3365, 0.4886, 0.3248, 0.4968, 0.3261, 0.4996, 0.3482, 0.4803, 0.3336, 0.4511, 0.323, 0.4712, 0.3365, 0.4886, 0.3365, 0.4886, 0.323, 0.4712, 0.3336, 0.4511, 0.3482, 0.4803, 0.3248, 0.4968, 0.3124, 0.4914, 0.323, 0.4712, 0.3365, 0.4886, 0.3365, 0.4886, 0.323, 0.4712, 0.3124, 0.4914, 0.3248, 0.4968, 0.3336, 0.4511, 0.28, 0.3924, 0.2666, 0.4256, 0.323, 0.4712, 0.323, 0.4712, 0.2666, 0.4256, 0.28, 0.3924, 0.3336, 0.4511, 0.3124, 0.4914, 0.2492, 0.4598, 0.2666, 0.4256, 0.323, 0.4712, 0.323, 0.4712, 0.2666, 0.4256, 0.2492, 0.4598, 0.3124, 0.4914, 0.28, 0.3924, 0.1971, 0.3598, 0.1878, 0.3828, 0.2666, 0.4256, 0.2666, 0.4256, 0.1878, 0.3828, 0.1971, 0.3598, 0.28, 0.3924, 0.2492, 0.4598, 0.1878, 0.4198, 0.1878, 0.3828, 0.2666, 0.4256, 0.2666, 0.4256, 0.1878, 0.3828, 0.1878, 0.4198, 0.2492, 0.4598, 0.1971, 0.3598, 0.1707, 0.3447, 0.1661, 0.3563, 0.1878, 0.3828, 0.1878, 0.3828, 0.1661, 0.3563, 0.1707, 0.3447, 0.1971, 0.3598, 0.1878, 0.4198, 0.1632, 0.3656, 0.1661, 0.3563, 0.1878, 0.3828, 0.1878, 0.3828, 0.1661, 0.3563, 0.1632, 0.3656, 0.1878, 0.4198, 0.1707, 0.3447, 0.1707, 0.3417, 0.1651, 0.3449, 0.1661, 0.3563, 0.1661, 0.3563, 0.1651, 0.3449, 0.1707, 0.3417, 0.1707, 0.3447, 0.1632, 0.3656, 0.1596, 0.3481, 0.1651, 0.3449, 0.1661, 0.3563, 0.1661, 0.3563, 0.1651, 0.3449, 0.1596, 0.3481, 0.1632, 0.3656, 0.1707, 0.3417, 0.1751, 0.3214, 0.1671, 0.3162, 0.1651, 0.3449, 0.1651, 0.3449, 0.1671, 0.3162, 0.1751, 0.3214, 0.1707, 0.3417, 0.1596, 0.3481, 0.1592, 0.311, 0.1671, 0.3162, 0.1651, 0.3449, 0.1651, 0.3449, 0.1671, 0.3162, 0.1592, 0.311, 0.1596, 0.3481, 0.1751, 0.3214, 0.1899, 0.2372, 0.1824, 0.2322, 0.1671, 0.3162, 0.1671, 0.3162, 0.1824, 0.2322, 0.1899, 0.2372, 0.1751, 0.3214, 0.1592, 0.311, 0.1749, 0.2272, 0.1824, 0.2322, 0.1671, 0.3162, 0.1671, 0.3162, 0.1824, 0.2322, 0.1749, 0.2272, 0.1592, 0.311, 0.1899, 0.2372, 0.2002, 0.1951, 0.197, 0.193, 0.1824, 0.2322, 0.1824, 0.2322, 0.197, 0.193, 0.2002, 0.1951, 0.1899, 0.2372, 0.1749, 0.2272, 0.1939, 0.1909, 0.197, 0.193, 0.1824, 0.2322, 0.1824, 0.2322, 0.197, 0.193, 0.1939, 0.1909, 0.1749, 0.2272, 0.2002, 0.1951, 0.2161, 0.0389, 0.213, 0.03681, 0.197, 0.193, 0.197, 0.193, 0.213, 0.03681, 0.2161, 0.0389, 0.2002, 0.1951, 0.1939, 0.1909, 0.2098, 0.03472, 0.213, 0.03681, 0.197, 0.193, 0.197, 0.193, 0.213, 0.03681, 0.2098, 0.03472, 0.1939, 0.1909, 0.1707, 0.3447, 0.1813, 0.3371, 0.2062, 0.3368, 0.1971, 0.3598, 0.1971, 0.3598, 0.2062, 0.3368, 0.2765, 0.342, 0.28, 0.3924, 0.28, 0.3924, 0.2765, 0.342, 0.3146, 0.4095, 0.3336, 0.4511, 0.2161, 0.0389, 0.226, 0.03781, 0.2218, 0.1905, 0.2002, 0.1951, 0.2002, 0.1951, 0.2218, 0.1905, 0.2061, 0.2361, 0.1899, 0.2372, 0.1899, 0.2372, 0.2061, 0.2361, 0.1849, 0.3203, 0.1751, 0.3214, 0.4704, 0.539, 0.4493, 0.5453, 0.4834, 0.4495, 0.4924, 0.4495, 0.4623, 0.539, 0.4704, 0.539, 0.4924, 0.4495, 0.489, 0.4495, 0.4368, 0.5408, 0.4623, 0.539, 0.489, 0.4495, 0.4779, 0.4495, 0.4281, 0.539, 0.4368, 0.5408, 0.4779, 0.4495, 0.4745, 0.4495, 0.4493, 0.5453, 0.4281, 0.539, 0.4745, 0.4495, 0.4834, 0.4495, 0.4924, 0.4495, 0.4834, 0.4495, 0.4871, 0.4335, 0.4931, 0.4275, 0.489, 0.4495, 0.4924, 0.4495, 0.4931, 0.4275, 0.4908, 0.4298, 0.4779, 0.4495, 0.489, 0.4495, 0.4908, 0.4298, 0.4834, 0.4372, 0.4745, 0.4495, 0.4779, 0.4495, 0.4834, 0.4372, 0.4812, 0.4394, 0.4834, 0.4495, 0.4745, 0.4495, 0.4812, 0.4394, 0.4871, 0.4335, 0.4931, 0.4275, 0.4871, 0.4335, 0.4206, 0.3527, 0.4261, 0.3473, 0.4908, 0.4298, 0.4931, 0.4275, 0.4261, 0.3473, 0.424, 0.3494, 0.4834, 0.4372, 0.4908, 0.4298, 0.424, 0.3494, 0.4172, 0.3561, 0.4812, 0.4394, 0.4834, 0.4372, 0.4172, 0.3561, 0.4151, 0.3582, 0.4871, 0.4335, 0.4812, 0.4394, 0.4151, 0.3582, 0.4206, 0.3527, 0.4261, 0.3473, 0.4206, 0.3527, 0.42, 0.3491, 0.4254, 0.3486, 0.424, 0.3494, 0.4261, 0.3473, 0.4254, 0.3486, 0.4233, 0.3488, 0.4172, 0.3561, 0.424, 0.3494, 0.4233, 0.3488, 0.4167, 0.3494, 0.4151, 0.3582, 0.4172, 0.3561, 0.4167, 0.3494, 0.4146, 0.3495, 0.4206, 0.3527, 0.4151, 0.3582, 0.4146, 0.3495, 0.42, 0.3491, 0.4254, 0.3486, 0.42, 0.3491, 0.4863, 0.4351, 0.4911, 0.4347, 0.4233, 0.3488, 0.4254, 0.3486, 0.4911, 0.4347, 0.4893, 0.4348, 0.4167, 0.3494, 0.4233, 0.3488, 0.4893, 0.4348, 0.4833, 0.4354, 0.4146, 0.3495, 0.4167, 0.3494, 0.4833, 0.4354, 0.4814, 0.4355, 0.42, 0.3491, 0.4146, 0.3495, 0.4814, 0.4355, 0.4863, 0.4351, 0.4911, 0.4347, 0.4863, 0.4351, 0.4655, 0.5173, 0.4893, 0.4348, 0.4911, 0.4347, 0.4655, 0.5173, 0.4833, 0.4354, 0.4893, 0.4348, 0.4655, 0.5173, 0.4814, 0.4355, 0.4833, 0.4354, 0.4655, 0.5173, 0.4863, 0.4351, 0.4814, 0.4355, 0.4655, 0.5173, 0.4704, 0.539, 0.4493, 0.5453, 0.4834, 0.4495, 0.4924, 0.4495, 0.4623, 0.539, 0.4704, 0.539, 0.4924, 0.4495, 0.489, 0.4495, 0.4368, 0.5408, 0.4623, 0.539, 0.489, 0.4495, 0.4779, 0.4495, 0.4281, 0.539, 0.4368, 0.5408, 0.4779, 0.4495, 0.4745, 0.4495, 0.4493, 0.5453, 0.4281, 0.539, 0.4745, 0.4495, 0.4834, 0.4495, 0.4924, 0.4495, 0.4834, 0.4495, 0.4871, 0.4335, 0.4931, 0.4275, 0.489, 0.4495, 0.4924, 0.4495, 0.4931, 0.4275, 0.4908, 0.4298, 0.4779, 0.4495, 0.489, 0.4495, 0.4908, 0.4298, 0.4834, 0.4372, 0.4745, 0.4495, 0.4779, 0.4495, 0.4834, 0.4372, 0.4812, 0.4394, 0.4834, 0.4495, 0.4745, 0.4495, 0.4812, 0.4394, 0.4871, 0.4335, 0.4931, 0.4275, 0.4871, 0.4335, 0.4206, 0.3527, 0.4261, 0.3473, 0.4908, 0.4298, 0.4931, 0.4275, 0.4261, 0.3473, 0.424, 0.3494, 0.4834, 0.4372, 0.4908, 0.4298, 0.424, 0.3494, 0.4172, 0.3561, 0.4812, 0.4394, 0.4834, 0.4372, 0.4172, 0.3561, 0.4151, 0.3582, 0.4871, 0.4335, 0.4812, 0.4394, 0.4151, 0.3582, 0.4206, 0.3527, 0.4261, 0.3473, 0.4206, 0.3527, 0.42, 0.3491, 0.4254, 0.3486, 0.424, 0.3494, 0.4261, 0.3473, 0.4254, 0.3486, 0.4233, 0.3488, 0.4172, 0.3561, 0.424, 0.3494, 0.4233, 0.3488, 0.4167, 0.3494, 0.4151, 0.3582, 0.4172, 0.3561, 0.4167, 0.3494, 0.4146, 0.3495, 0.4206, 0.3527, 0.4151, 0.3582, 0.4146, 0.3495, 0.42, 0.3491, 0.4254, 0.3486, 0.42, 0.3491, 0.4863, 0.4351, 0.4911, 0.4347, 0.4233, 0.3488, 0.4254, 0.3486, 0.4911, 0.4347, 0.4893, 0.4348, 0.4167, 0.3494, 0.4233, 0.3488, 0.4893, 0.4348, 0.4833, 0.4354, 0.4146, 0.3495, 0.4167, 0.3494, 0.4833, 0.4354, 0.4814, 0.4355, 0.42, 0.3491, 0.4146, 0.3495, 0.4814, 0.4355, 0.4863, 0.4351, 0.4911, 0.4347, 0.4863, 0.4351, 0.4655, 0.5173, 0.4893, 0.4348, 0.4911, 0.4347, 0.4655, 0.5173, 0.4833, 0.4354, 0.4893, 0.4348, 0.4655, 0.5173, 0.4814, 0.4355, 0.4833, 0.4354, 0.4655, 0.5173, 0.4863, 0.4351, 0.4814, 0.4355, 0.4655, 0.5173, 0.4704, 0.539, 0.4924, 0.4495, 0.4834, 0.4495, 0.4493, 0.5453, 0.4623, 0.539, 0.489, 0.4495, 0.4924, 0.4495, 0.4704, 0.539, 0.4368, 0.5408, 0.4779, 0.4495, 0.489, 0.4495, 0.4623, 0.539, 0.4281, 0.539, 0.4745, 0.4495, 0.4779, 0.4495, 0.4368, 0.5408, 0.4493, 0.5453, 0.4834, 0.4495, 0.4745, 0.4495, 0.4281, 0.539, 0.4924, 0.4495, 0.4931, 0.4275, 0.4871, 0.4335, 0.4834, 0.4495, 0.489, 0.4495, 0.4908, 0.4298, 0.4931, 0.4275, 0.4924, 0.4495, 0.4779, 0.4495, 0.4834, 0.4372, 0.4908, 0.4298, 0.489, 0.4495, 0.4745, 0.4495, 0.4812, 0.4394, 0.4834, 0.4372, 0.4779, 0.4495, 0.4834, 0.4495, 0.4871, 0.4335, 0.4812, 0.4394, 0.4745, 0.4495, 0.4931, 0.4275, 0.4261, 0.3473, 0.4206, 0.3527, 0.4871, 0.4335, 0.4908, 0.4298, 0.424, 0.3494, 0.4261, 0.3473, 0.4931, 0.4275, 0.4834, 0.4372, 0.4172, 0.3561, 0.424, 0.3494, 0.4908, 0.4298, 0.4812, 0.4394, 0.4151, 0.3582, 0.4172, 0.3561, 0.4834, 0.4372, 0.4871, 0.4335, 0.4206, 0.3527, 0.4151, 0.3582, 0.4812, 0.4394, 0.4261, 0.3473, 0.4254, 0.3486, 0.42, 0.3491, 0.4206, 0.3527, 0.424, 0.3494, 0.4233, 0.3488, 0.4254, 0.3486, 0.4261, 0.3473, 0.4172, 0.3561, 0.4167, 0.3494, 0.4233, 0.3488, 0.424, 0.3494, 0.4151, 0.3582, 0.4146, 0.3495, 0.4167, 0.3494, 0.4172, 0.3561, 0.4206, 0.3527, 0.42, 0.3491, 0.4146, 0.3495, 0.4151, 0.3582, 0.4254, 0.3486, 0.4911, 0.4347, 0.4863, 0.4351, 0.42, 0.3491, 0.4233, 0.3488, 0.4893, 0.4348, 0.4911, 0.4347, 0.4254, 0.3486, 0.4167, 0.3494, 0.4833, 0.4354, 0.4893, 0.4348, 0.4233, 0.3488, 0.4146, 0.3495, 0.4814, 0.4355, 0.4833, 0.4354, 0.4167, 0.3494, 0.42, 0.3491, 0.4863, 0.4351, 0.4814, 0.4355, 0.4146, 0.3495, 0.4911, 0.4347, 0.4655, 0.5173, 0.4863, 0.4351, 0.4893, 0.4348, 0.4655, 0.5173, 0.4911, 0.4347, 0.4833, 0.4354, 0.4655, 0.5173, 0.4893, 0.4348, 0.4814, 0.4355, 0.4655, 0.5173, 0.4833, 0.4354, 0.4863, 0.4351, 0.4655, 0.5173, 0.4814, 0.4355, 0.3021, 0.737, 0.2855, 0.7426, 0.2948, 0.6822, 0.3113, 0.6886, 0.2855, 0.7426, 0.3021, 0.737, 0.3113, 0.6886, 0.2948, 0.6822, 0.2689, 0.7483, 0.2855, 0.7426, 0.2948, 0.6822, 0.2784, 0.6757, 0.2855, 0.7426, 0.2689, 0.7483, 0.2784, 0.6757, 0.2948, 0.6822, 0.3113, 0.6886, 0.2948, 0.6822, 0.3201, 0.6026, 0.3365, 0.609, 0.2948, 0.6822, 0.3113, 0.6886, 0.3365, 0.609, 0.3201, 0.6026, 0.2784, 0.6757, 0.2948, 0.6822, 0.3201, 0.6026, 0.3036, 0.5961, 0.2948, 0.6822, 0.2784, 0.6757, 0.3036, 0.5961, 0.3201, 0.6026, 0.3365, 0.609, 0.3201, 0.6026, 0.3359, 0.5378, 0.3487, 0.5405, 0.3201, 0.6026, 0.3365, 0.609, 0.3487, 0.5405, 0.3359, 0.5378, 0.3036, 0.5961, 0.3201, 0.6026, 0.3359, 0.5378, 0.3232, 0.5352, 0.3201, 0.6026, 0.3036, 0.5961, 0.3232, 0.5352, 0.3359, 0.5378, 0.3487, 0.5405, 0.3359, 0.5378, 0.3389, 0.5022, 0.3516, 0.5049, 0.3359, 0.5378, 0.3487, 0.5405, 0.3516, 0.5049, 0.3389, 0.5022, 0.3232, 0.5352, 0.3359, 0.5378, 0.3389, 0.5022, 0.3261, 0.4996, 0.3359, 0.5378, 0.3232, 0.5352, 0.3261, 0.4996, 0.3389, 0.5022, 0.3516, 0.5049, 0.3389, 0.5022, 0.3365, 0.4886, 0.3482, 0.4803, 0.3389, 0.5022, 0.3516, 0.5049, 0.3482, 0.4803, 0.3365, 0.4886, 0.3261, 0.4996, 0.3389, 0.5022, 0.3365, 0.4886, 0.3248, 0.4968, 0.3389, 0.5022, 0.3261, 0.4996, 0.3248, 0.4968, 0.3365, 0.4886, 0.3482, 0.4803, 0.3365, 0.4886, 0.323, 0.4712, 0.3336, 0.4511, 0.3365, 0.4886, 0.3482, 0.4803, 0.3336, 0.4511, 0.323, 0.4712, 0.3248, 0.4968, 0.3365, 0.4886, 0.323, 0.4712, 0.3124, 0.4914, 0.3365, 0.4886, 0.3248, 0.4968, 0.3124, 0.4914, 0.323, 0.4712, 0.3336, 0.4511, 0.323, 0.4712, 0.2666, 0.4256, 0.28, 0.3924, 0.323, 0.4712, 0.3336, 0.4511, 0.28, 0.3924, 0.2666, 0.4256, 0.3124, 0.4914, 0.323, 0.4712, 0.2666, 0.4256, 0.2492, 0.4598, 0.323, 0.4712, 0.3124, 0.4914, 0.2492, 0.4598, 0.2666, 0.4256, 0.28, 0.3924, 0.2666, 0.4256, 0.1878, 0.3828, 0.1971, 0.3598, 0.2666, 0.4256, 0.28, 0.3924, 0.1971, 0.3598, 0.1878, 0.3828, 0.2492, 0.4598, 0.2666, 0.4256, 0.1878, 0.3828, 0.1878, 0.4198, 0.2666, 0.4256, 0.2492, 0.4598, 0.1878, 0.4198, 0.1878, 0.3828, 0.1971, 0.3598, 0.1878, 0.3828, 0.1661, 0.3563, 0.1707, 0.3447, 0.1878, 0.3828, 0.1971, 0.3598, 0.1707, 0.3447, 0.1661, 0.3563, 0.1878, 0.4198, 0.1878, 0.3828, 0.1661, 0.3563, 0.1632, 0.3656, 0.1878, 0.3828, 0.1878, 0.4198, 0.1632, 0.3656, 0.1661, 0.3563, 0.1707, 0.3447, 0.1661, 0.3563, 0.1651, 0.3449, 0.1707, 0.3417, 0.1661, 0.3563, 0.1707, 0.3447, 0.1707, 0.3417, 0.1651, 0.3449, 0.1632, 0.3656, 0.1661, 0.3563, 0.1651, 0.3449, 0.1596, 0.3481, 0.1661, 0.3563, 0.1632, 0.3656, 0.1596, 0.3481, 0.1651, 0.3449, 0.1707, 0.3417, 0.1651, 0.3449, 0.1671, 0.3162, 0.1751, 0.3214, 0.1651, 0.3449, 0.1707, 0.3417, 0.1751, 0.3214, 0.1671, 0.3162, 0.1596, 0.3481, 0.1651, 0.3449, 0.1671, 0.3162, 0.1592, 0.311, 0.1651, 0.3449, 0.1596, 0.3481, 0.1592, 0.311, 0.1671, 0.3162, 0.1751, 0.3214, 0.1671, 0.3162, 0.1824, 0.2322, 0.1899, 0.2372, 0.1671, 0.3162, 0.1751, 0.3214, 0.1899, 0.2372, 0.1824, 0.2322, 0.1592, 0.311, 0.1671, 0.3162, 0.1824, 0.2322, 0.1749, 0.2272, 0.1671, 0.3162, 0.1592, 0.311, 0.1749, 0.2272, 0.1824, 0.2322, 0.1899, 0.2372, 0.1824, 0.2322, 0.197, 0.193, 0.2002, 0.1951, 0.1824, 0.2322, 0.1899, 0.2372, 0.2002, 0.1951, 0.197, 0.193, 0.1749, 0.2272, 0.1824, 0.2322, 0.197, 0.193, 0.1939, 0.1909, 0.1824, 0.2322, 0.1749, 0.2272, 0.1939, 0.1909, 0.197, 0.193, 0.2002, 0.1951, 0.197, 0.193, 0.213, 0.03681, 0.2161, 0.0389, 0.197, 0.193, 0.2002, 0.1951, 0.2161, 0.0389, 0.213, 0.03681, 0.1939, 0.1909, 0.197, 0.193, 0.213, 0.03681, 0.2098, 0.03472, 0.197, 0.193, 0.1939, 0.1909, 0.2098, 0.03472, 0.213, 0.03681, 0.1707, 0.3447, 0.1971, 0.3598, 0.2062, 0.3368, 0.1813, 0.3371, 0.1971, 0.3598, 0.28, 0.3924, 0.2765, 0.342, 0.2062, 0.3368, 0.28, 0.3924, 0.3336, 0.4511, 0.3146, 0.4095, 0.2765, 0.342, 0.2161, 0.0389, 0.2002, 0.1951, 0.2218, 0.1905, 0.226, 0.03781, 0.2002, 0.1951, 0.1899, 0.2372, 0.2061, 0.2361, 0.2218, 0.1905, 0.1899, 0.2372, 0.1751, 0.3214, 0.1849, 0.3203, 0.2061, 0.2361, 0.5491, 0.5228, 0.5485, 0.5214, 0.5338, 0.5244, 0.5344, 0.5258, 0.5478, 0.52, 0.5491, 0.5228, 0.5344, 0.5258, 0.5332, 0.523, 0.5485, 0.5214, 0.5478, 0.52, 0.5332, 0.523, 0.5338, 0.5244, 0.5344, 0.5258, 0.5338, 0.5244, 0.5171, 0.5278, 0.5177, 0.5292, 0.5332, 0.523, 0.5344, 0.5258, 0.5177, 0.5292, 0.5164, 0.5264, 0.5338, 0.5244, 0.5332, 0.523, 0.5164, 0.5264, 0.5171, 0.5278, 0.5177, 0.5292, 0.5171, 0.5278, 0.4991, 0.5315, 0.4997, 0.5329, 0.5164, 0.5264, 0.5177, 0.5292, 0.4997, 0.5329, 0.4984, 0.5301, 0.5171, 0.5278, 0.5164, 0.5264, 0.4984, 0.5301, 0.4991, 0.5315, 0.4997, 0.5329, 0.4991, 0.5315, 0.4934, 0.5327, 0.4932, 0.5342, 0.4984, 0.5301, 0.4997, 0.5329, 0.4932, 0.5342, 0.4936, 0.5311, 0.4991, 0.5315, 0.4984, 0.5301, 0.4936, 0.5311, 0.4934, 0.5327, 0.4932, 0.5342, 0.4934, 0.5327, 0.4898, 0.5319, 0.4936, 0.5311, 0.4932, 0.5342, 0.4898, 0.5319, 0.4934, 0.5327, 0.4936, 0.5311, 0.4898, 0.5319, 0.5491, 0.5228, 0.5344, 0.5258, 0.5338, 0.5244, 0.5485, 0.5214, 0.5478, 0.52, 0.5332, 0.523, 0.5344, 0.5258, 0.5491, 0.5228, 0.5485, 0.5214, 0.5338, 0.5244, 0.5332, 0.523, 0.5478, 0.52, 0.5344, 0.5258, 0.5177, 0.5292, 0.5171, 0.5278, 0.5338, 0.5244, 0.5332, 0.523, 0.5164, 0.5264, 0.5177, 0.5292, 0.5344, 0.5258, 0.5338, 0.5244, 0.5171, 0.5278, 0.5164, 0.5264, 0.5332, 0.523, 0.5177, 0.5292, 0.4997, 0.5329, 0.4991, 0.5315, 0.5171, 0.5278, 0.5164, 0.5264, 0.4984, 0.5301, 0.4997, 0.5329, 0.5177, 0.5292, 0.5171, 0.5278, 0.4991, 0.5315, 0.4984, 0.5301, 0.5164, 0.5264, 0.4997, 0.5329, 0.4932, 0.5342, 0.4934, 0.5327, 0.4991, 0.5315, 0.4984, 0.5301, 0.4936, 0.5311, 0.4932, 0.5342, 0.4997, 0.5329, 0.4991, 0.5315, 0.4934, 0.5327, 0.4936, 0.5311, 0.4984, 0.5301, 0.4932, 0.5342, 0.4898, 0.5319, 0.4934, 0.5327, 0.4936, 0.5311, 0.4898, 0.5319, 0.4932, 0.5342, 0.4934, 0.5327, 0.4898, 0.5319, 0.4936, 0.5311])
me_circle_003.materials.append(mat_material)
me_circle_003.use_remesh_preserve_volume = False
me_circle_003.use_remesh_preserve_attributes = False
me_circle_003.use_mirror_vertex_groups = False
me_circle_003.update()
arm_armature = bpy.data.armatures.new('Armature')  # bones are not reproduced

# ---- objects
ob_armature = bpy.data.objects.new('Armature', arm_armature)
ob_circle_001 = bpy.data.objects.new('Circle.001', me_circle_000)
ob_circle = bpy.data.objects.new('Circle', me_circle_003)

# ---- transforms, parenting, visibility, modifiers, constraints
ob_armature.location = (0.001719, -0.000427, -0.0005535)
ob_armature.show_in_front = True
ob_armature.lineart.crease_threshold = 0.0
ob_circle_001.parent = ob_armature
ob_circle_001.matrix_parent_inverse = Matrix(((1.0, 0.0, 0.0, -0.001719), (0.0, 1.0, 0.0, 0.000427), (0.0, 0.0, 1.0, 0.0005535), (0.0, 0.0, 0.0, 1.0)))
ob_circle_001.location = (-0.443, -0.0004271, 0.3086)
ob_circle_001.scale = (0.4035, 0.4035, 0.4035)
ob_circle_001.lineart.crease_threshold = 0.0
_vg = ob_circle_001.vertex_groups.new(name='Bone')
_vg = ob_circle_001.vertex_groups.new(name='Bone.003')
for _i, _w in zip([27, 28, 29, 30, 31, 32, 33, 34, 35, 36, 37, 38, 39, 40, 41, 42, 43, 44, 45, 46, 47, 48, 49, 50, 51, 52, 53, 54], [1.0, 1.0, 1.0, 1.0, 1.0, 1.0, 1.0, 1.0, 1.0, 1.0, 1.0, 1.0, 1.0, 1.0, 1.0, 1.0, 1.0, 1.0, 1.0, 1.0, 1.0, 1.0, 1.0, 1.0, 1.0, 1.0, 1.0, 1.0]): _vg.add([_i], _w, 'REPLACE')
_vg = ob_circle_001.vertex_groups.new(name='Bone.002')
_vg.add([9, 10, 11, 12, 13, 14, 15, 16, 17, 18, 19, 20, 21, 22, 23, 24, 25, 26], 1.0, 'REPLACE')
_vg = ob_circle_001.vertex_groups.new(name='Bone.004')
_vg.add([0, 1, 2, 3, 4, 5, 6, 7, 8, 55, 56, 57, 58, 59, 60, 61, 62, 63], 1.0, 'REPLACE')
_vg = ob_circle_001.vertex_groups.new(name='Bone.005')
for _i, _w in zip([64, 65, 66, 67, 68, 69, 70, 71, 72, 73, 74, 75, 76, 77, 78, 79, 80, 81], [1.0, 1.0, 1.0, 1.0, 1.0, 1.0, 1.0, 1.0, 1.0, 0.8455, 0.86, 0.9121, 0.86, 0.8455, 0.8967, 0.8554, 0.8554, 0.8967]): _vg.add([_i], _w, 'REPLACE')
_vg = ob_circle_001.vertex_groups.new(name='Bone.006')
for _i, _w in zip([64, 65, 66, 67, 68, 69, 70, 71, 72, 73, 74, 75, 76, 77, 78, 79, 80, 81, 82, 83, 84, 85, 86, 87, 88, 89, 90, 91, 92, 93, 94, 95, 96, 97, 98, 99, 100, 101, 102, 103, 104, 105, 106, 107, 108, 109, 110, 111, 112, 113, 114, 115, 116, 117, 118], [0.9982, 0.9995, 0.9987, 0.9995, 0.9982, 0.9886, 0.9989, 0.9989, 0.9886, 0.9512, 0.9122, 0.9208, 0.9122, 0.9512, 0.9922, 0.992, 0.992, 0.9922, 1.0, 1.0, 1.0, 1.0, 1.0, 1.0, 1.0, 1.0, 1.0, 1.0, 1.0, 0.9999, 1.0, 1.0, 1.0, 1.0, 1.0, 1.0, 1.0, 1.0, 0.9999, 1.0, 1.0, 1.0, 0.999, 0.999, 1.0, 1.0, 1.0, 1.0, 1.0, 1.0, 1.0, 1.0, 1.0, 1.0, 1.0]): _vg.add([_i], _w, 'REPLACE')
_m = ob_circle_001.modifiers.new('Armature', 'ARMATURE')
_m.object = ob_armature
ob_circle.parent = ob_armature
ob_circle.matrix_parent_inverse = Matrix(((1.0, 0.0, 0.0, -0.001719), (0.0, 1.0, 0.0, 0.000427), (0.0, 0.0, 1.0, 0.0005535), (0.0, 0.0, 0.0, 1.0)))
ob_circle.location = (-0.443, -0.0004271, 0.3086)
ob_circle.scale = (0.4035, 0.4035, 0.4035)
ob_circle.lineart.crease_threshold = 0.0
_vg = ob_circle.vertex_groups.new(name='Bone')
for _i, _w in zip([161, 162, 163, 164, 165], [1.0, 1.0, 1.0, 1.0, 0.9995]): _vg.add([_i], _w, 'REPLACE')
_vg = ob_circle.vertex_groups.new(name='Bone.004')
for _i, _w in zip([0, 1, 2, 3, 4, 31, 32, 33, 34, 130, 131, 132, 133, 134, 192, 193, 194, 195], [1.0, 1.0, 1.0, 1.0, 1.0, 0.9999, 1.0, 1.0, 0.9988, 1.0, 1.0, 1.0, 1.0, 1.0, 1.0, 0.9997, 1.0, 1.0]): _vg.add([_i], _w, 'REPLACE')
_vg = ob_circle.vertex_groups.new(name='Bone.004_R')
for _i, _w in zip([35, 36, 37, 38, 39, 40, 41, 42, 43, 44, 45, 46, 47, 48, 49, 50, 51, 52, 53, 54, 56], [1.0, 1.0, 1.0, 1.0, 1.0, 0.9264, 1.0, 1.0, 1.0, 1.0, 1.0, 1.0, 0.9991, 1.0, 1.0, 1.0, 0.9968, 1.0, 1.0, 1.0, 0.2627]): _vg.add([_i], _w, 'REPLACE')
_vg = ob_circle.vertex_groups.new(name='Bone.004_R.001')
for _i, _w in zip([51, 52, 53, 54, 55, 56, 57, 58, 59, 60, 61, 62, 63, 64, 65, 66, 67, 68, 69, 70, 91, 92, 93, 94], [1.0, 1.0, 1.0, 1.0, 1.0, 0.9927, 0.9771, 1.0, 1.0, 1.0, 1.0, 1.0, 1.0, 1.0, 0.9999, 1.0, 1.0, 1.0, 1.0, 1.0, 1.0, 1.0, 1.0, 1.0]): _vg.add([_i], _w, 'REPLACE')
_vg = ob_circle.vertex_groups.new(name='Bone.004_R.002')
for _i, _w in zip([71, 72, 73, 74, 75, 76, 77, 78, 79, 80, 81, 82, 95, 96], [1.0, 1.0, 0.9986, 1.0, 0.2491, 1.0, 1.0, 1.0, 1.0, 0.9975, 1.0, 1.0, 1.0, 1.0]): _vg.add([_i], _w, 'REPLACE')
_vg = ob_circle.vertex_groups.new(name='Bone.004_R.003')
for _i, _w in zip([83, 84, 85, 86, 87, 88, 89, 90, 97, 98], [0.8473, 0.9988, 1.0, 1.0, 1.0, 1.0, 1.0, 1.0, 1.0, 1.0]): _vg.add([_i], _w, 'REPLACE')
_vg = ob_circle.vertex_groups.new(name='Bone.004_L.001')
for _i, _w in zip([212, 213, 214, 215, 216, 217, 218, 219, 220, 221, 222, 223, 224, 225, 226, 227, 228, 229, 230, 231, 232, 233, 234, 235, 252, 253, 254, 255], [0.9987, 1.0, 1.0, 1.0, 1.0, 1.0, 1.0, 1.0, 1.0, 1.0, 1.0, 1.0, 1.0, 1.0, 1.0, 1.0, 0.9964, 1.0, 1.0, 0.9997, 1.0, 1.0, 1.0, 1.0, 1.0, 0.9999, 1.0, 1.0]): _vg.add([_i], _w, 'REPLACE')
_vg = ob_circle.vertex_groups.new(name='Bone.004_L')
for _i, _w in zip([196, 197, 198, 199, 200, 201, 202, 203, 204, 205, 206, 207, 208, 209, 210, 211], [1.0, 1.0, 0.9988, 0.9914, 1.0, 1.0, 1.0, 1.0, 1.0, 1.0, 1.0, 1.0, 1.0, 0.9912, 1.0, 0.936]): _vg.add([_i], _w, 'REPLACE')
_vg = ob_circle.vertex_groups.new(name='Bone.004_L.002')
for _i, _w in zip([232, 233, 234, 235, 236, 237, 238, 239, 240, 241, 242, 243, 244, 245, 246, 247, 254, 256, 257], [1.0, 0.9986, 1.0, 1.0, 1.0, 1.0, 1.0, 1.0, 1.0, 1.0, 1.0, 1.0, 1.0, 1.0, 1.0, 1.0, 0.01133, 1.0, 1.0]): _vg.add([_i], _w, 'REPLACE')
_vg = ob_circle.vertex_groups.new(name='Bone.004_L.003')
_vg.add([244, 245, 246, 247, 248, 249, 250, 251, 258, 259], 1.0, 'REPLACE')
_vg = ob_circle.vertex_groups.new(name='Bone.006')
for _i, _w in zip([260, 261, 262, 276, 277, 278], [1.0, 0.9998, 0.9999, 1.0, 1.0, 1.0]): _vg.add([_i], _w, 'REPLACE')
_vg = ob_circle.vertex_groups.new(name='Bone.006_L')
for _i, _w in zip([263, 264, 265, 266, 267, 268, 269, 270, 271, 272, 273, 274, 275], [0.9999, 1.0, 0.9996, 1.0, 1.0, 1.0, 1.0, 0.9386, 0.9978, 1.0, 1.0, 1.0, 1.0]): _vg.add([_i], _w, 'REPLACE')
_vg = ob_circle.vertex_groups.new(name='Bone.006_R')
for _i, _w in zip([279, 280, 281, 282, 283, 284, 285, 286, 287, 288, 289, 290, 291], [1.0, 1.0, 1.0, 0.9337, 1.0, 1.0, 1.0, 1.0, 1.0, 1.0, 1.0, 1.0, 0.9912]): _vg.add([_i], _w, 'REPLACE')
_vg = ob_circle.vertex_groups.new(name='Bone.001_L')
for _i, _w in zip([99, 100, 101, 102, 103, 104, 105, 106, 107, 108, 109, 110, 111, 112, 113], [1.0, 1.0, 1.0, 1.0, 0.9999, 1.0, 1.0, 1.0, 1.0, 1.0, 1.0, 1.0, 1.0, 1.0, 1.0]): _vg.add([_i], _w, 'REPLACE')
_vg = ob_circle.vertex_groups.new(name='Bone.001_R')
_vg.add([166, 167, 168, 169, 170, 171, 172, 173, 174, 175], 1.0, 'REPLACE')
_vg = ob_circle.vertex_groups.new(name='Bone.001_R.001')
for _i, _w in zip([176, 177, 178, 179, 180, 181, 182, 183, 184, 185], [1.0, 1.0, 1.0, 1.0, 1.0, 1.0, 1.0, 1.0, 1.0, 1.0]): _vg.add([_i], _w, 'REPLACE')
_vg = ob_circle.vertex_groups.new(name='Bone.001_L.001')
_vg.add([114, 115, 116, 117, 118, 119, 120, 121, 122, 123], 1.0, 'REPLACE')
_vg = ob_circle.vertex_groups.new(name='Bone.001_R.002')
_vg.add([186, 187, 188, 189, 190], 1.0, 'REPLACE')
_vg = ob_circle.vertex_groups.new(name='Bone.001_L.002')
_vg.add([124, 125, 126, 127, 128], 1.0, 'REPLACE')
_vg = ob_circle.vertex_groups.new(name='Bone.001_R.003')
_vg.add([191], 1.0, 'REPLACE')
_vg = ob_circle.vertex_groups.new(name='Bone.001_L.003')
_vg.add([129], 1.0, 'REPLACE')
_vg = ob_circle.vertex_groups.new(name='Bone_R')
for _i, _w in zip([135, 136, 137, 138, 139, 140, 141, 142, 143, 144], [1.0, 1.0, 0.9956, 0.9993, 1.0, 1.0, 1.0, 1.0, 1.0, 1.0]): _vg.add([_i], _w, 'REPLACE')
_vg = ob_circle.vertex_groups.new(name='Bone_R.001')
for _i, _w in zip([145, 146, 147, 148, 149, 150, 151, 152, 153, 154], [1.0, 1.0, 1.0, 1.0, 1.0, 1.0, 1.0, 1.0, 1.0, 1.0]): _vg.add([_i], _w, 'REPLACE')
_vg = ob_circle.vertex_groups.new(name='Bone_R.002')
for _i, _w in zip([155, 156, 157, 158, 159], [0.9999, 0.9999, 1.0, 1.0, 1.0]): _vg.add([_i], _w, 'REPLACE')
_vg = ob_circle.vertex_groups.new(name='Bone_R.003')
_vg.add([160], 1.0, 'REPLACE')
_vg = ob_circle.vertex_groups.new(name='Bone_L')
_vg.add([5, 6, 7, 8, 9, 10, 11, 12, 13, 14], 1.0, 'REPLACE')
_vg = ob_circle.vertex_groups.new(name='Bone_L.001')
for _i, _w in zip([15, 16, 17, 18, 19, 20, 21, 22, 23, 24], [1.0, 1.0, 1.0, 1.0, 1.0, 1.0, 1.0, 1.0, 1.0, 1.0]): _vg.add([_i], _w, 'REPLACE')
_vg = ob_circle.vertex_groups.new(name='Bone_L.002')
_vg.add([25, 26, 27, 28, 29], 1.0, 'REPLACE')
_vg = ob_circle.vertex_groups.new(name='Bone_L.003')
_vg.add([30], 1.0, 'REPLACE')
_m = ob_circle.modifiers.new('Armature', 'ARMATURE')
_m.object = ob_armature

# ---- collection membership
col_collection_1.objects.link(ob_armature)
col_collection_1.objects.link(ob_circle_001)
col_collection_1.objects.link(ob_circle)

# ---- scene / render settings (as saved in the file)
scene.frame_start = 1; scene.frame_end = 9; scene.frame_set(1)
scene.render.engine = 'BLENDER_EEVEE_NEXT'
scene.render.image_settings.color_mode = 'RGB'
scene.render.image_settings.compression = 90
scene.render.resolution_percentage = 50
scene.render.dither_intensity = 0.0
scene.render.bake_margin = 2
scene.render.bake_bias = 0.0
scene.cycles.use_denoising = False
scene.cycles.samples = 10
scene.cycles.sampling_pattern = 'TABULATED_SOBOL'
scene.cycles.light_sampling_threshold = 0.0
scene.cycles.use_adaptive_sampling = False
scene.cycles.use_light_tree = False
scene.cycles.blur_glossy = 0.0
scene.cycles.volume_bounces = 1
scene.cycles.pixel_filter_type = 'GAUSSIAN'
scene.cycles.sample_clamp_indirect = 0.0
scene.view_settings.view_transform = 'Standard'
bpy.context.view_layer.update()

# ---- added for rendering (the .blend has no active camera and no usable light): camera, sun
cam_auto = bpy.data.cameras.new('AutoCamera')
cam_auto.lens = 50.0
cam_auto.sensor_width = 36.0
cam_auto.clip_end = 1000.0
ob_auto_camera = bpy.data.objects.new('AutoCamera', cam_auto)
scene.collection.objects.link(ob_auto_camera)
ob_auto_camera.location = (2.83455, -3.26738, 3.11131)
ob_auto_camera.rotation_euler = (1.09748, -7.21219e-08, 0.694738)
scene.camera = ob_auto_camera
light_auto_sun = bpy.data.lights.new('AutoSun', 'SUN')
light_auto_sun.energy = 3.0
light_auto_sun.angle = 0.0523599
ob_auto_sun = bpy.data.objects.new('AutoSun', light_auto_sun)
scene.collection.objects.link(ob_auto_sun)
ob_auto_sun.rotation_euler = (0.872665, 0.174533, 0.523599)
bpy.context.view_layer.update()
